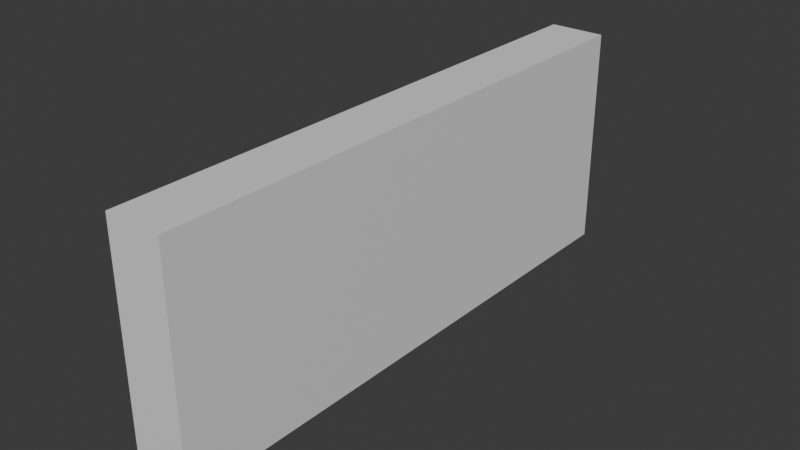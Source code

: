 # Source: money.blend  (saved by Blender 4.1.24; exported with 4.5.12 LTS)
import bpy
from mathutils import Matrix  # noqa: F401  (used for matrix-valued properties, if any)

bpy.ops.wm.read_factory_settings(use_empty=True)
scene = bpy.context.scene
scene.name = 'Scene'

# ---- collections
col_collection = bpy.data.collections.new('Collection'); scene.collection.children.link(col_collection)

# ---- materials (node trees are filled in below, after node groups)
mat_material = bpy.data.materials.new('Material')
mat_material.alpha_threshold = 0.0
mat_material.use_transparent_shadow = False
mat_material.roughness = 0.5
mat_material.line_color = (0.0, 0.0, 0.0, 1.0)

# ---- material node trees
mat_material.use_nodes = True; mat_material.node_tree.nodes.clear()
_N = mat_material.node_tree.nodes; _L = mat_material.node_tree.links
n0 = _N.new('ShaderNodeOutputMaterial'); n0.name = 'Material Output'; n0.location = (300, 300)
n1 = _N.new('ShaderNodeBsdfPrincipled'); n1.name = 'Principled BSDF'; n1.location = (10, 300)
n1.inputs[3].default_value = 1.45
_L.new(n1.outputs[0], n0.inputs[0])
n0.is_active_output = True

# ---- world
world_world = bpy.data.worlds.new('World'); scene.world = world_world
world_world.use_nodes = True; world_world.node_tree.nodes.clear()
_N = world_world.node_tree.nodes; _L = world_world.node_tree.links
n0 = _N.new('ShaderNodeOutputWorld'); n0.name = 'World Output'; n0.location = (300, 300)
n1 = _N.new('ShaderNodeBackground'); n1.name = 'Background'; n1.location = (10, 300)
n1.inputs[0].default_value = (0.05088, 0.05088, 0.05088, 1.0)
_L.new(n1.outputs[0], n0.inputs[0])
n0.is_active_output = True
world_world.color = (0.05088, 0.05088, 0.05088)
world_world.use_sun_shadow = False
world_world.sun_shadow_jitter_overblur = 0.0

# ---- meshes
me_cube = bpy.data.meshes.new('Cube')
me_cube.from_pydata([(1.0, 1.0, 1.0), (1.0, 1.0, -1.0), (1.0, -1.0, 1.0), (1.0, -1.0, -1.0), (-1.0, 1.0, 1.0), (-1.0, 1.0, -1.0), (-1.0, -1.0, 1.0), (-1.0, -1.0, -1.0)], [], [(0, 4, 6, 2), (3, 2, 6, 7), (7, 6, 4, 5), (5, 1, 3, 7), (1, 0, 2, 3), (5, 4, 0, 1)])
_uv = me_cube.uv_layers.new(name='UVMap')
_uv.uv.foreach_set('vector', [0.625, 0.5, 0.875, 0.5, 0.875, 0.75, 0.625, 0.75, 0.375, 0.75, 0.625, 0.75, 0.625, 1.0, 0.375, 1.0, 0.375, 0.0, 0.625, 0.0, 0.625, 0.25, 0.375, 0.25, 0.125, 0.5, 0.375, 0.5, 0.375, 0.75, 0.125, 0.75, 0.375, 0.5, 0.625, 0.5, 0.625, 0.75, 0.375, 0.75, 0.375, 0.25, 0.625, 0.25, 0.625, 0.5, 0.375, 0.5])
me_cube.materials.append(mat_material)
me_cube.use_mirror_vertex_groups = False
me_cube.update()

# ---- objects
ob_cube = bpy.data.objects.new('Cube', me_cube)

# ---- transforms, parenting, visibility, modifiers, constraints
ob_cube.location = (0.0, 0.0, 0.0)
ob_cube.scale = (0.1, 1.0, 0.4)
ob_cube.lock_rotations_4d = False
ob_cube.empty_display_type = 'ARROWS'
ob_cube.lineart.crease_threshold = 0.0

# ---- collection membership
col_collection.objects.link(ob_cube)

# ---- scene / render settings (as saved in the file)
scene.frame_start = 1; scene.frame_end = 250; scene.frame_set(1)
scene.render.engine = 'BLENDER_EEVEE_NEXT'
scene.cycles.sampling_pattern = 'TABULATED_SOBOL'
scene.eevee.ray_tracing_options.trace_max_roughness = 0.0
bpy.context.view_layer.update()

# ---- added for rendering (the .blend has no active camera and no usable light): camera, sun
cam_auto = bpy.data.cameras.new('AutoCamera')
cam_auto.lens = 50.0
cam_auto.sensor_width = 36.0
cam_auto.clip_end = 1000.0
ob_auto_camera = bpy.data.objects.new('AutoCamera', cam_auto)
scene.collection.objects.link(ob_auto_camera)
ob_auto_camera.location = (2.00157, -2.40188, 1.60125)
ob_auto_camera.rotation_euler = (1.09748, -7.21219e-08, 0.694738)
scene.camera = ob_auto_camera
light_auto_sun = bpy.data.lights.new('AutoSun', 'SUN')
light_auto_sun.energy = 3.0
light_auto_sun.angle = 0.0523599
ob_auto_sun = bpy.data.objects.new('AutoSun', light_auto_sun)
scene.collection.objects.link(ob_auto_sun)
ob_auto_sun.rotation_euler = (0.872665, 0.174533, 0.523599)
bpy.context.view_layer.update()
